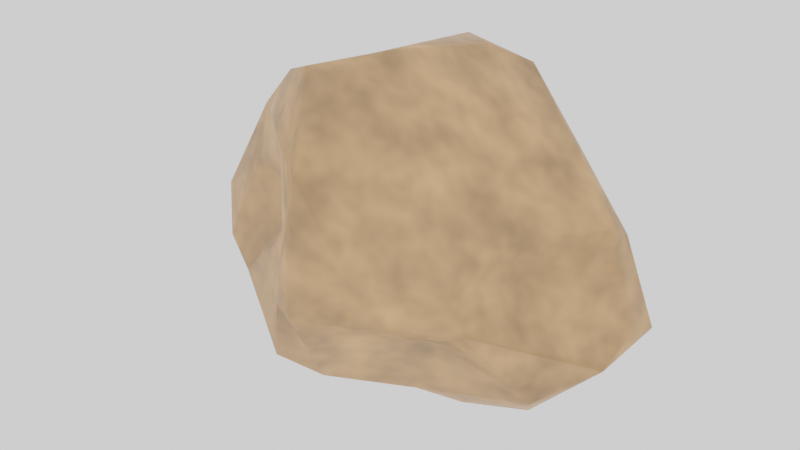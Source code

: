 # Source: Stone_1.blend  (saved by Blender 3.1.7; exported with 4.5.12 LTS)
import bpy
from mathutils import Matrix  # noqa: F401  (used for matrix-valued properties, if any)

bpy.ops.wm.read_factory_settings(use_empty=True)
scene = bpy.context.scene
scene.name = 'Scene'

# ---- collections
col_collection = bpy.data.collections.new('Collection'); scene.collection.children.link(col_collection)

# ---- images (referenced by path relative to the original .blend; pixels are not part of the script)
import os
ASSET_DIR = os.environ.get("B2B_ASSET_DIR", "")  # directory of the original .blend (textures are referenced by path, not embedded)
HERE = os.path.dirname(os.path.abspath(__file__))  # packed textures are extracted next to this script under _unpacked/

def load_image(name, relpath, width, height, colorspace="sRGB"):
    """Load a texture the original file referenced (path relative to the .blend, or extracted next to this script)."""
    p = next((c for c in (os.path.join(HERE, relpath), os.path.join(ASSET_DIR, relpath)) if relpath and os.path.exists(c)), "")
    if p:
        img = bpy.data.images.load(p, check_existing=True)
        img.name = name
    else:  # same state as the original file: an image datablock whose file is absent (Cycles renders it pink)
        img = bpy.data.images.new(name, width, height)
        img.source = "FILE"
        img.filepath = "//" + (relpath or name)
    img.colorspace_settings.name = colorspace
    return img
img_stonetexture_1 = load_image('StoneTexture_1', 'StoneTexture_1.png', 1024, 1024, 'sRGB')

# ---- materials (node trees are filled in below, after node groups)
mat_material = bpy.data.materials.new('Material')
mat_material.alpha_threshold = 0.0
mat_material.roughness = 0.5
mat_material.line_color = (0.0, 0.0, 0.0, 1.0)

# ---- material node trees
mat_material.use_nodes = True; mat_material.node_tree.nodes.clear()
_N = mat_material.node_tree.nodes; _L = mat_material.node_tree.links
n0 = _N.new('ShaderNodeValToRGB'); n0.name = 'ColorRamp'; n0.location = (-745, 185)
while len(n0.color_ramp.elements) > 1: n0.color_ramp.elements.remove(n0.color_ramp.elements[-1])
n0.color_ramp.elements[0].position = 0.0; n0.color_ramp.elements[0].color = (1.0, 0.5254, 0.2319, 1.0)
_e = n0.color_ramp.elements.new(1.0); _e.color = (0.1504, 0.1023, 0.05884, 1.0)
n1 = _N.new('ShaderNodeBsdfPrincipled'); n1.name = 'Principled BSDF'; n1.location = (-336, 297)
n1.distribution = 'GGX'
n1.subsurface_method = 'RANDOM_WALK_SKIN'
n1.inputs[3].default_value = 1.45
n1.inputs[27].default_value = (0.0, 0.0, 0.0, 1.0)
n1.inputs[28].default_value = 1.0
n2 = _N.new('ShaderNodeOutputMaterial'); n2.name = 'Material Output'; n2.location = (-6, 363)
n3 = _N.new('ShaderNodeTexNoise'); n3.name = 'Noise Texture'; n3.location = (-1046, 129)
n3.inputs[2].default_value = 8.2
n3.inputs[4].default_value = 0.6333
n4 = _N.new('ShaderNodeTexImage'); n4.name = 'Image Texture'; n4.location = (336, 211)
n4.image = img_stonetexture_1
_L.new(n1.outputs[0], n2.inputs[0])
_L.new(n3.outputs[0], n0.inputs[0])
_L.new(n0.outputs[0], n1.inputs[0])
n2.is_active_output = True

# ---- world
world_world = bpy.data.worlds.new('World'); scene.world = world_world
world_world.use_nodes = True; world_world.node_tree.nodes.clear()
_N = world_world.node_tree.nodes; _L = world_world.node_tree.links
n0 = _N.new('ShaderNodeOutputWorld'); n0.name = 'World Output'; n0.location = (300, 300)
n1 = _N.new('ShaderNodeBackground'); n1.name = 'Background'; n1.location = (10, 300)
n1.inputs[0].default_value = (1.0, 1.0, 1.0, 1.0)
_L.new(n1.outputs[0], n0.inputs[0])
n0.is_active_output = True
world_world.color = (0.05088, 0.05088, 0.05088)
world_world.use_sun_shadow = False
world_world.sun_shadow_jitter_overblur = 0.0

# ---- meshes
me_cube = bpy.data.meshes.new('Cube')
me_cube.from_pydata([(-0.9988, 0.2019, -0.6682), (-1.115, 0.0349, -0.5557), (-0.8151, -0.4338, -0.433), (0.05019, 0.5204, -0.4852), (-0.3595, 0.2944, -0.3775), (-0.7562, 0.371, -0.4737), (0.8007, 0.3811, 0.1026), (0.7748, 0.5541, -0.1804), (0.949, 0.5532, -0.4047), (-0.5572, -0.3082, 0.03729), (0.7406, -0.5028, -0.2145), (-0.8651, 0.395, 0.2942), (-1.054, 0.4155, -0.503), (0.837, 0.2577, 0.5146), (0.6127, 0.03716, 0.6375), (0.2977, -0.4771, 0.6525), (-0.3218, -0.7103, -0.6495), (-0.06811, -0.6202, -0.7192), (0.4868, -0.4103, -0.4087), (-0.5357, -0.3005, 0.7743), (-0.9986, 0.07437, 0.3581), (0.02091, 0.6509, 0.7283), (0.4485, 0.6065, 0.5816), (0.7939, 0.3695, 0.4712), (0.9386, -0.2086, -0.662), (1.198, 0.03687, -0.4861), (1.275, 0.365, -0.3601), (1.038, 0.4849, -0.5399), (0.4117, 0.4802, 0.8139), (-0.008998, 0.4939, 0.8834), (0.2586, 0.2977, 0.9236), (-0.5699, 0.1627, 0.7009), (0.02822, -0.213, 0.9669), (-0.2622, -0.4655, 0.8955), (-0.04379, -0.4647, 0.8837), (0.6825, -0.5592, 0.01942), (0.006869, -0.9218, -0.1976), (0.276, -0.8285, 0.1101), (-0.006736, -0.8357, 0.5092), (-0.1719, -0.8286, -0.2203), (-0.3938, -0.5565, -0.04772), (-0.88, -0.2342, 0.1643), (-0.5473, -0.3898, 0.3652), (-1.189, -0.1983, -0.3788), (-1.045, -0.3314, -0.3246), (-0.9012, -0.1359, 0.4609), (-1.231, -0.1523, -0.1148), (-1.12, 0.2816, -0.3496), (-0.9662, 0.2414, -0.05632), (0.2281, 0.4494, -0.6788), (-0.3991, 0.178, -0.6543), (0.8308, 0.3746, -0.7749), (0.796, 0.02132, -0.9), (-0.5647, -0.06017, -0.819), (-0.07164, -0.1372, -0.9835), (0.4858, -0.1431, -0.9003), (0.3114, -0.3184, -0.7905), (1.123, 0.2927, 0.1445), (1.258, 0.1635, -0.307), (1.116, 0.134, 0.2273), (0.9582, -0.1724, -0.2861), (0.7902, -0.2508, 0.2206), (0.8366, -0.1415, -0.06088), (-0.6553, 0.5965, -0.2576), (-0.9313, 0.5679, -0.1883), (-0.239, 0.7126, 0.1782), (-0.2074, 0.5518, -0.3159), (-0.2638, 0.6723, -0.1986), (-0.2063, 0.6854, 0.4083), (0.08051, 0.6743, 0.4837), (0.2426, 0.5199, -0.4221), (0.242, 0.4285, -0.1033), (0.5424, 0.515, 0.1057)], [], [(29, 30, 28), (29, 11, 31), (28, 30, 14), (31, 32, 29), (30, 32, 14), (31, 19, 33), (32, 15, 14), (33, 34, 32), (22, 28, 23), (21, 28, 22), (21, 29, 28), (11, 20, 31), (34, 33, 38), (34, 38, 15), (23, 28, 13), (36, 17, 18), (36, 38, 39), (38, 42, 40), (40, 2, 16), (40, 42, 9), (36, 10, 35, 37), (44, 43, 2), (9, 41, 44), (44, 46, 43), (45, 20, 46), (46, 47, 43), (46, 20, 48), (1, 47, 12), (20, 11, 48), (9, 42, 41), (11, 64, 48), (47, 64, 12), (1, 12, 0), (43, 1, 2), (49, 50, 4), (5, 50, 0), (51, 52, 49), (50, 54, 53), (52, 24, 55), (55, 24, 56), (17, 16, 54), (53, 16, 2), (53, 2, 1), (8, 26, 27), (7, 57, 26), (26, 58, 25), (57, 13, 59), (59, 60, 58), (59, 61, 62), (14, 61, 59), (25, 60, 10), (61, 35, 62), (6, 57, 7), (6, 23, 57), (35, 10, 62), (24, 10, 18), (63, 67, 66), (65, 67, 64), (11, 68, 65), (67, 70, 3), (65, 71, 67), (65, 69, 71), (69, 72, 71), (69, 22, 72), (71, 72, 7), (12, 63, 5), (64, 63, 12), (21, 69, 68), (72, 23, 6), (66, 3, 4), (5, 63, 4), (29, 32, 30), (32, 31, 33), (32, 34, 15), (21, 11, 29), (19, 45, 33), (13, 28, 14), (10, 36, 18), (37, 35, 15, 38), (61, 15, 35), (39, 16, 17, 36), (37, 38, 36), (45, 42, 38, 33), (39, 40, 16), (39, 38, 40), (45, 46, 44, 41), (40, 9, 2), (42, 45, 41), (31, 20, 45, 19), (43, 47, 1), (46, 48, 47), (2, 9, 44), (56, 17, 54, 55), (47, 48, 64), (5, 4, 50), (49, 54, 50), (49, 52, 54), (0, 50, 53), (54, 52, 55), (49, 3, 8, 51), (54, 16, 53), (3, 49, 4), (52, 51, 26, 25), (8, 27, 51), (27, 26, 51), (58, 26, 57, 59), (52, 25, 24), (56, 24, 18), (56, 18, 17), (0, 53, 1), (12, 5, 0), (8, 7, 26), (23, 13, 57), (58, 60, 25), (13, 14, 59), (59, 62, 60), (14, 15, 61), (60, 62, 10), (24, 25, 10), (63, 64, 67), (66, 67, 3), (68, 69, 65), (67, 71, 70), (70, 71, 8), (71, 7, 8), (72, 22, 23), (11, 65, 64), (11, 21, 68), (69, 21, 22), (7, 72, 6), (70, 8, 3), (4, 63, 66)])
me_cube.polygons.foreach_set('use_smooth', [True] * 132)
_uv = me_cube.uv_layers.new(name='UVMap')
_uv.uv.foreach_set('vector', [0.6438, 0.4411, 0.6232, 0.3989, 0.6713, 0.3609, 0.7013, 0.8681, 0.7907, 0.6533, 0.8228, 0.7747, 0.6713, 0.3609, 0.6232, 0.3989, 0.5834, 0.2854, 0.8228, 0.7747, 0.8473, 0.9027, 0.7013, 0.8681, 0.6232, 0.3989, 0.4944, 0.4282, 0.5834, 0.2854, 0.8228, 0.7747, 0.9181, 0.8024, 0.9279, 0.8607, 0.4944, 0.4282, 0.4461, 0.3235, 0.5834, 0.2854, 0.4135, 0.4555, 0.4304, 0.4182, 0.4944, 0.4282, 0.05141, 0.2752, 0.0, 0.2959, 0.03672, 0.1775, 0.05883, 0.3798, 0.0, 0.2959, 0.05141, 0.2752, 0.05883, 0.3798, 0.02248, 0.3896, 0.0, 0.2959, 0.7907, 0.6533, 0.8738, 0.6579, 0.8228, 0.7747, 0.4304, 0.4182, 0.4135, 0.4555, 0.3382, 0.3376, 0.4304, 0.4182, 0.3382, 0.3376, 0.4461, 0.3235, 0.03672, 0.1775, 0.0, 0.2959, 0.01968, 0.1649, 0.1833, 0.8839, 0.06805, 0.8151, 0.198, 0.7279, 0.9942, 0.1854, 0.9082, 0.3293, 0.9545, 0.1591, 0.9082, 0.3293, 0.7737, 0.2291, 0.8637, 0.1638, 0.8637, 0.1638, 0.8169, 0.03507, 0.9577, 0.04999, 0.8637, 0.1638, 0.7737, 0.2291, 0.7947, 0.1571, 0.1833, 0.8839, 0.275, 0.7304, 0.3089, 0.7515, 0.2739, 0.8461, 0.754, 0.03048, 0.7179, 0.0, 0.8169, 0.03507, 0.7947, 0.1571, 0.7183, 0.1474, 0.754, 0.03048, 0.754, 0.03048, 0.6778, 0.0495, 0.7179, 0.0, 0.911, 0.6939, 0.8738, 0.6579, 0.9279, 0.5381, 0.9279, 0.5381, 0.8172, 0.4933, 0.9231, 0.4885, 0.9279, 0.5381, 0.8738, 0.6579, 0.8202, 0.572, 0.8602, 0.4555, 0.8172, 0.4933, 0.7767, 0.466, 0.8738, 0.6579, 0.7907, 0.6533, 0.8202, 0.572, 0.7947, 0.1571, 0.7737, 0.2291, 0.7183, 0.1474, 0.7907, 0.6533, 0.7437, 0.5423, 0.8202, 0.572, 0.8172, 0.4933, 0.7437, 0.5423, 0.7767, 0.466, 0.4135, 0.4865, 0.4985, 0.4713, 0.4478, 0.512, 0.9703, 0.884, 0.9279, 0.884, 0.9377, 0.7927, 0.6171, 0.75, 0.5039, 0.6348, 0.5548, 0.6079, 0.522, 0.532, 0.5039, 0.6348, 0.4478, 0.512, 0.6539, 0.8876, 0.5704, 0.9139, 0.6171, 0.75, 0.5039, 0.6348, 0.4459, 0.7539, 0.4265, 0.6316, 0.1415, 0.599, 0.2151, 0.6418, 0.1009, 0.661, 0.1009, 0.661, 0.2151, 0.6418, 0.1008, 0.7159, 0.06805, 0.8151, 0.04489, 0.8571, 0.0, 0.7045, 0.4265, 0.6316, 0.3382, 0.7019, 0.3623, 0.5627, 1.0, 0.5761, 0.9279, 0.5761, 0.9491, 0.4555, 0.219, 0.07571, 0.1741, 0.0, 0.238, 0.03988, 0.1858, 0.1327, 0.07578, 0.07374, 0.1741, 0.0, 0.2933, 0.4924, 0.3089, 0.5391, 0.2745, 0.5691, 0.6618, 0.1268, 0.645, 0.2348, 0.6293, 0.1373, 0.6293, 0.1373, 0.531, 0.06652, 0.6276, 0.02454, 0.9836, 0.689, 0.9279, 0.5863, 0.9836, 0.5761, 0.5834, 0.2854, 0.5189, 0.1773, 0.6293, 0.1373, 0.5886, 0.0, 0.531, 0.06652, 0.4439, 0.104, 0.5189, 0.1773, 0.4354, 0.1514, 0.5364, 0.1253, 0.1163, 0.142, 0.07578, 0.07374, 0.1858, 0.1327, 0.1163, 0.142, 0.03672, 0.1775, 0.07578, 0.07374, 0.4354, 0.1514, 0.4439, 0.104, 0.5364, 0.1253, 0.2151, 0.6418, 0.275, 0.7304, 0.198, 0.7279, 0.5951, 0.5174, 0.6539, 0.5872, 0.6257, 0.6178, 0.2029, 0.3854, 0.2853, 0.3521, 0.3382, 0.4826, 0.7907, 0.6533, 0.6647, 0.7439, 0.6539, 0.6919, 0.2853, 0.3521, 0.2838, 0.2165, 0.3144, 0.2501, 0.2029, 0.3854, 0.2117, 0.2404, 0.2853, 0.3521, 0.2029, 0.3854, 0.1073, 0.3461, 0.2117, 0.2404, 0.1073, 0.3461, 0.143, 0.2046, 0.2117, 0.2404, 0.1073, 0.3461, 0.05141, 0.2752, 0.143, 0.2046, 0.2117, 0.2404, 0.143, 0.2046, 0.1858, 0.1327, 0.4985, 0.4713, 0.5951, 0.5174, 0.522, 0.532, 0.5681, 0.4555, 0.5951, 0.5174, 0.4985, 0.4713, 0.05883, 0.3798, 0.1073, 0.3461, 0.1493, 0.3985, 0.143, 0.2046, 0.03672, 0.1775, 0.1163, 0.142, 0.6257, 0.6178, 0.6303, 0.6896, 0.5548, 0.6079, 0.522, 0.532, 0.5951, 0.5174, 0.5548, 0.6079, 0.6438, 0.4411, 0.4944, 0.4282, 0.6232, 0.3989, 0.8473, 0.9027, 0.8228, 0.7747, 0.9279, 0.8607, 0.4944, 0.4282, 0.4304, 0.4182, 0.4461, 0.3235, 0.6597, 0.8362, 0.7907, 0.6533, 0.7013, 0.8681, 0.7218, 0.3133, 0.6713, 0.2043, 0.7768, 0.3724, 0.645, 0.2348, 0.6713, 0.3609, 0.5834, 0.2854, 0.275, 0.7304, 0.1833, 0.8839, 0.198, 0.7279, 0.3476, 0.2244, 0.4354, 0.1514, 0.4461, 0.3235, 0.3382, 0.3376, 0.5189, 0.1773, 0.4461, 0.3235, 0.4354, 0.1514, 0.9545, 0.1591, 0.9577, 0.04999, 0.9948, 0.05962, 0.9942, 0.1854, 0.9948, 0.2755, 0.9082, 0.3293, 0.9942, 0.1854, 0.6713, 0.2043, 0.7737, 0.2291, 0.9082, 0.3293, 0.7768, 0.3724, 0.9545, 0.1591, 0.8637, 0.1638, 0.9577, 0.04999, 0.9545, 0.1591, 0.9082, 0.3293, 0.8637, 0.1638, 0.6713, 0.2043, 0.6778, 0.0495, 0.754, 0.03048, 0.7183, 0.1474, 0.8637, 0.1638, 0.7947, 0.1571, 0.8169, 0.03507, 0.7737, 0.2291, 0.6713, 0.2043, 0.7183, 0.1474, 0.8228, 0.7747, 0.8738, 0.6579, 0.911, 0.6939, 0.9181, 0.8024, 0.9231, 0.4885, 0.8172, 0.4933, 0.8602, 0.4555, 0.9279, 0.5381, 0.8202, 0.572, 0.8172, 0.4933, 0.8169, 0.03507, 0.7947, 0.1571, 0.754, 0.03048, 0.1008, 0.7159, 0.06805, 0.8151, 0.0, 0.7045, 0.1009, 0.661, 0.8172, 0.4933, 0.8202, 0.572, 0.7437, 0.5423, 0.987, 0.7927, 0.9279, 0.7158, 0.987, 0.689, 0.6171, 0.75, 0.4459, 0.7539, 0.5039, 0.6348, 0.6171, 0.75, 0.5704, 0.9139, 0.4459, 0.7539, 0.4478, 0.512, 0.5039, 0.6348, 0.4265, 0.6316, 0.0, 0.7045, 0.1415, 0.599, 0.1009, 0.661, 0.3382, 0.1904, 0.3144, 0.2501, 0.219, 0.07571, 0.3034, 0.05254, 0.4459, 0.7539, 0.3382, 0.7019, 0.4265, 0.6316, 0.6303, 0.6896, 0.6171, 0.75, 0.5548, 0.6079, 0.1415, 0.599, 0.1525, 0.5203, 0.2933, 0.4924, 0.2745, 0.5691, 0.219, 0.07571, 0.238, 0.03988, 0.3034, 0.05254, 0.2202, 0.4826, 0.2933, 0.4924, 0.1525, 0.5203, 0.6276, 0.02454, 0.6713, 0.01877, 0.6618, 0.1268, 0.6293, 0.1373, 0.1415, 0.599, 0.2745, 0.5691, 0.2151, 0.6418, 0.1008, 0.7159, 0.2151, 0.6418, 0.198, 0.7279, 0.1008, 0.7159, 0.198, 0.7279, 0.06805, 0.8151, 0.4478, 0.512, 0.4265, 0.6316, 0.4135, 0.4865, 0.4985, 0.4713, 0.522, 0.532, 0.4478, 0.512, 0.219, 0.07571, 0.1858, 0.1327, 0.1741, 0.0, 0.03672, 0.1775, 0.01968, 0.1649, 0.07578, 0.07374, 0.6276, 0.02454, 0.531, 0.06652, 0.5886, 0.0, 0.645, 0.2348, 0.5834, 0.2854, 0.6293, 0.1373, 0.6293, 0.1373, 0.5364, 0.1253, 0.531, 0.06652, 0.5834, 0.2854, 0.4461, 0.3235, 0.5189, 0.1773, 0.531, 0.06652, 0.5364, 0.1253, 0.4439, 0.104, 0.2151, 0.6418, 0.2745, 0.5691, 0.275, 0.7304, 0.3299, 0.4215, 0.3382, 0.4826, 0.2853, 0.3521, 0.6257, 0.6178, 0.6539, 0.5872, 0.6303, 0.6896, 0.1493, 0.3985, 0.1073, 0.3461, 0.2029, 0.3854, 0.2853, 0.3521, 0.2117, 0.2404, 0.2838, 0.2165, 0.2838, 0.2165, 0.2117, 0.2404, 0.219, 0.07571, 0.2117, 0.2404, 0.1858, 0.1327, 0.219, 0.07571, 0.143, 0.2046, 0.05141, 0.2752, 0.03672, 0.1775, 0.7907, 0.6533, 0.6539, 0.6919, 0.7437, 0.5423, 0.7907, 0.6533, 0.6597, 0.8362, 0.6647, 0.7439, 0.1073, 0.3461, 0.05883, 0.3798, 0.05141, 0.2752, 0.1858, 0.1327, 0.143, 0.2046, 0.1163, 0.142, 0.2838, 0.2165, 0.219, 0.07571, 0.3144, 0.2501, 0.5548, 0.6079, 0.5951, 0.5174, 0.6257, 0.6178])
me_cube.materials.append(mat_material)
me_cube.use_mirror_vertex_groups = False
me_cube.update()

# ---- objects
ob_cube = bpy.data.objects.new('Cube', me_cube)

# ---- transforms, parenting, visibility, modifiers, constraints
ob_cube.location = (-0.1446, 0.01331, 0.006792)
ob_cube.scale = (0.4753, 0.4753, 0.4753)
ob_cube.lock_rotations_4d = False
ob_cube.empty_display_type = 'ARROWS'
ob_cube.lineart.crease_threshold = 0.0

# ---- collection membership
col_collection.objects.link(ob_cube)

# ---- scene / render settings (as saved in the file)
scene.frame_start = 1; scene.frame_end = 250; scene.frame_set(1)
scene.render.engine = 'CYCLES'
scene.cycles.sampling_pattern = 'TABULATED_SOBOL'
scene.cycles.use_light_tree = False
scene.view_settings.view_transform = 'Filmic'
bpy.context.view_layer.update()

# ---- added for rendering (the .blend has no active camera): camera
cam_auto = bpy.data.cameras.new('AutoCamera')
cam_auto.lens = 50.0
cam_auto.sensor_width = 36.0
cam_auto.clip_end = 1000.0
ob_auto_camera = bpy.data.objects.new('AutoCamera', cam_auto)
scene.collection.objects.link(ob_auto_camera)
ob_auto_camera.location = (1.43627, -1.9209, 1.25916)
ob_auto_camera.rotation_euler = (1.09748, -7.21219e-08, 0.694738)
scene.camera = ob_auto_camera
bpy.context.view_layer.update()
